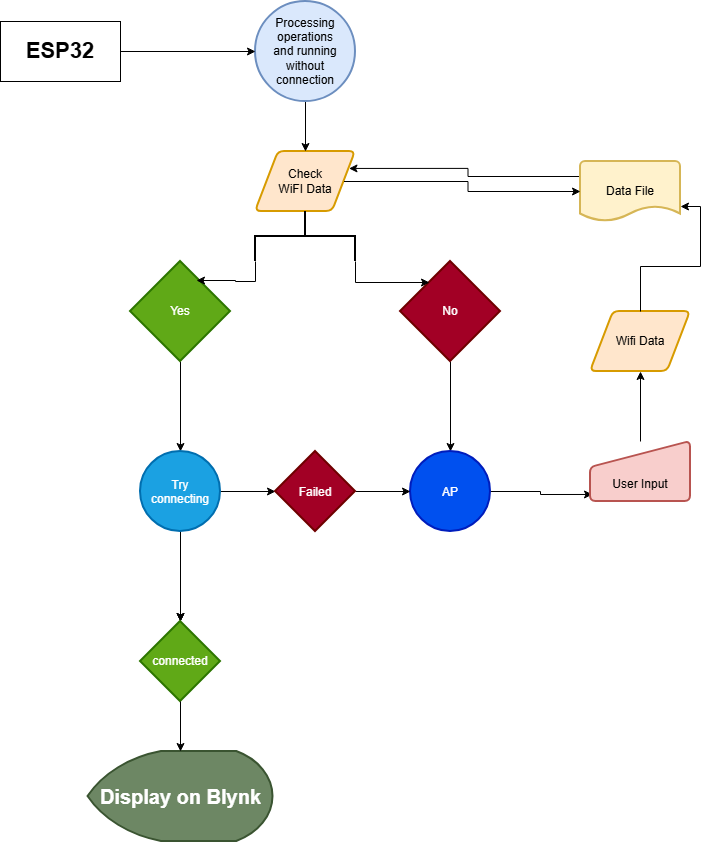

The diagram above was exported from draw.io. Its source (the exported page's mxGraphModel, read from the mxfile embedded in the PNG):
<mxGraphModel dx="1094" dy="732" grid="1" gridSize="10" guides="1" tooltips="1" connect="1" arrows="1" fold="1" page="1" pageScale="1" pageWidth="850" pageHeight="1100" math="0" shadow="0">
  <root>
    <mxCell id="0" />
    <mxCell id="1" parent="0" />
    <mxCell id="u8HkPZaWMq_HBXUq9CFG-19" edge="1" parent="1" source="u8HkPZaWMq_HBXUq9CFG-2" style="edgeStyle=orthogonalEdgeStyle;rounded=0;orthogonalLoop=1;jettySize=auto;html=1;" target="u8HkPZaWMq_HBXUq9CFG-18" value="">
      <mxGeometry relative="1" as="geometry" />
    </mxCell>
    <mxCell id="u8HkPZaWMq_HBXUq9CFG-2" parent="1" style="strokeWidth=2;html=1;shape=mxgraph.flowchart.decision;whiteSpace=wrap;fillColor=#60a917;fontColor=#ffffff;strokeColor=#2D7600;" value="Yes" vertex="1">
      <mxGeometry height="100" width="100" x="250" y="340" as="geometry" />
    </mxCell>
    <mxCell id="u8HkPZaWMq_HBXUq9CFG-5" parent="1" style="shape=parallelogram;html=1;strokeWidth=2;perimeter=parallelogramPerimeter;whiteSpace=wrap;rounded=1;arcSize=12;size=0.23;fillColor=#ffe6cc;strokeColor=#d79b00;" value="Check&lt;br&gt;&lt;div&gt;WiFI Data&lt;/div&gt;" vertex="1">
      <mxGeometry height="60" width="100" x="375" y="230" as="geometry" />
    </mxCell>
    <mxCell id="u8HkPZaWMq_HBXUq9CFG-9" parent="1" style="strokeWidth=2;html=1;shape=mxgraph.flowchart.annotation_2;align=left;labelPosition=right;pointerEvents=1;direction=south;" value="" vertex="1">
      <mxGeometry height="50" width="100" x="375" y="290" as="geometry" />
    </mxCell>
    <mxCell id="u8HkPZaWMq_HBXUq9CFG-10" edge="1" parent="1" source="u8HkPZaWMq_HBXUq9CFG-9" style="edgeStyle=orthogonalEdgeStyle;rounded=0;orthogonalLoop=1;jettySize=auto;html=1;exitX=1;exitY=1;exitDx=0;exitDy=0;exitPerimeter=0;entryX=0.66;entryY=0.19;entryDx=0;entryDy=0;entryPerimeter=0;" target="u8HkPZaWMq_HBXUq9CFG-2">
      <mxGeometry relative="1" as="geometry" />
    </mxCell>
    <mxCell id="u8HkPZaWMq_HBXUq9CFG-17" edge="1" parent="1" source="u8HkPZaWMq_HBXUq9CFG-11" style="edgeStyle=orthogonalEdgeStyle;rounded=0;orthogonalLoop=1;jettySize=auto;html=1;" target="u8HkPZaWMq_HBXUq9CFG-16" value="">
      <mxGeometry relative="1" as="geometry" />
    </mxCell>
    <mxCell id="u8HkPZaWMq_HBXUq9CFG-11" parent="1" style="strokeWidth=2;html=1;shape=mxgraph.flowchart.decision;whiteSpace=wrap;fillColor=#a20025;strokeColor=#6F0000;fontColor=#ffffff;" value="No" vertex="1">
      <mxGeometry height="100" width="100" x="520" y="340" as="geometry" />
    </mxCell>
    <mxCell id="u8HkPZaWMq_HBXUq9CFG-12" edge="1" parent="1" source="u8HkPZaWMq_HBXUq9CFG-9" style="edgeStyle=orthogonalEdgeStyle;rounded=0;orthogonalLoop=1;jettySize=auto;html=1;exitX=1;exitY=0;exitDx=0;exitDy=0;exitPerimeter=0;entryX=0.29;entryY=0.21;entryDx=0;entryDy=0;entryPerimeter=0;" target="u8HkPZaWMq_HBXUq9CFG-11">
      <mxGeometry relative="1" as="geometry" />
    </mxCell>
    <mxCell id="u8HkPZaWMq_HBXUq9CFG-37" edge="1" parent="1" source="u8HkPZaWMq_HBXUq9CFG-16" style="edgeStyle=orthogonalEdgeStyle;rounded=0;orthogonalLoop=1;jettySize=auto;html=1;exitX=1;exitY=0.5;exitDx=0;exitDy=0;entryX=0.02;entryY=0.883;entryDx=0;entryDy=0;entryPerimeter=0;" target="u8HkPZaWMq_HBXUq9CFG-31">
      <mxGeometry relative="1" as="geometry" />
    </mxCell>
    <mxCell id="u8HkPZaWMq_HBXUq9CFG-16" parent="1" style="ellipse;whiteSpace=wrap;html=1;shapeInside=1;strokeWidth=2;fillColor=#0050ef;fontColor=#ffffff;strokeColor=#001DBC;" value="AP" vertex="1">
      <mxGeometry height="80" width="80" x="530" y="530" as="geometry" />
    </mxCell>
    <mxCell id="u8HkPZaWMq_HBXUq9CFG-25" edge="1" parent="1" source="u8HkPZaWMq_HBXUq9CFG-18" style="edgeStyle=orthogonalEdgeStyle;rounded=0;orthogonalLoop=1;jettySize=auto;html=1;" target="u8HkPZaWMq_HBXUq9CFG-24" value="">
      <mxGeometry relative="1" as="geometry" />
    </mxCell>
    <mxCell id="u8HkPZaWMq_HBXUq9CFG-26" edge="1" parent="1" source="u8HkPZaWMq_HBXUq9CFG-18" style="edgeStyle=orthogonalEdgeStyle;rounded=0;orthogonalLoop=1;jettySize=auto;html=1;" target="u8HkPZaWMq_HBXUq9CFG-24" value="">
      <mxGeometry relative="1" as="geometry" />
    </mxCell>
    <mxCell id="u8HkPZaWMq_HBXUq9CFG-27" edge="1" parent="1" source="u8HkPZaWMq_HBXUq9CFG-18" style="edgeStyle=orthogonalEdgeStyle;rounded=0;orthogonalLoop=1;jettySize=auto;html=1;" target="u8HkPZaWMq_HBXUq9CFG-24" value="">
      <mxGeometry relative="1" as="geometry" />
    </mxCell>
    <mxCell id="u8HkPZaWMq_HBXUq9CFG-29" edge="1" parent="1" source="u8HkPZaWMq_HBXUq9CFG-18" style="edgeStyle=orthogonalEdgeStyle;rounded=0;orthogonalLoop=1;jettySize=auto;html=1;" target="u8HkPZaWMq_HBXUq9CFG-28" value="">
      <mxGeometry relative="1" as="geometry" />
    </mxCell>
    <mxCell id="u8HkPZaWMq_HBXUq9CFG-18" parent="1" style="ellipse;whiteSpace=wrap;html=1;shapeInside=1;strokeWidth=2;fillColor=#1ba1e2;fontColor=#ffffff;strokeColor=#006EAF;" value="Try connecting" vertex="1">
      <mxGeometry height="80" width="80" x="260" y="530" as="geometry" />
    </mxCell>
    <mxCell id="u8HkPZaWMq_HBXUq9CFG-24" parent="1" style="rhombus;whiteSpace=wrap;html=1;shapeInside=1;strokeWidth=2;fillColor=#60a917;fontColor=#ffffff;strokeColor=#2D7600;" value="connected" vertex="1">
      <mxGeometry height="80" width="80" x="260" y="700" as="geometry" />
    </mxCell>
    <mxCell id="u8HkPZaWMq_HBXUq9CFG-30" edge="1" parent="1" source="u8HkPZaWMq_HBXUq9CFG-28" style="edgeStyle=orthogonalEdgeStyle;rounded=0;orthogonalLoop=1;jettySize=auto;html=1;entryX=0;entryY=0.5;entryDx=0;entryDy=0;" target="u8HkPZaWMq_HBXUq9CFG-16">
      <mxGeometry relative="1" as="geometry" />
    </mxCell>
    <mxCell id="u8HkPZaWMq_HBXUq9CFG-28" parent="1" style="rhombus;whiteSpace=wrap;html=1;shapeInside=1;strokeWidth=2;fillColor=#a20025;fontColor=#ffffff;strokeColor=#6F0000;" value="Failed" vertex="1">
      <mxGeometry height="80" width="80" x="395" y="530" as="geometry" />
    </mxCell>
    <mxCell id="u8HkPZaWMq_HBXUq9CFG-35" edge="1" parent="1" source="u8HkPZaWMq_HBXUq9CFG-31" style="edgeStyle=orthogonalEdgeStyle;rounded=0;orthogonalLoop=1;jettySize=auto;html=1;exitX=0.5;exitY=0;exitDx=0;exitDy=0;" target="u8HkPZaWMq_HBXUq9CFG-34">
      <mxGeometry relative="1" as="geometry" />
    </mxCell>
    <mxCell id="u8HkPZaWMq_HBXUq9CFG-31" parent="1" style="html=1;strokeWidth=2;shape=manualInput;boundedLbl=1;whiteSpace=wrap;rounded=1;size=26;arcSize=11;fillColor=#f8cecc;strokeColor=#b85450;" value="User Input" vertex="1">
      <mxGeometry height="60" width="100" x="710" y="520" as="geometry" />
    </mxCell>
    <mxCell id="u8HkPZaWMq_HBXUq9CFG-47" edge="1" parent="1" source="u8HkPZaWMq_HBXUq9CFG-33" style="edgeStyle=orthogonalEdgeStyle;rounded=0;orthogonalLoop=1;jettySize=auto;html=1;exitX=0;exitY=0.25;exitDx=0;exitDy=0;exitPerimeter=0;entryX=1;entryY=0.25;entryDx=0;entryDy=0;" target="u8HkPZaWMq_HBXUq9CFG-5">
      <mxGeometry relative="1" as="geometry" />
    </mxCell>
    <mxCell id="u8HkPZaWMq_HBXUq9CFG-33" parent="1" style="strokeWidth=2;html=1;shape=mxgraph.flowchart.document2;whiteSpace=wrap;size=0.25;fillColor=#fff2cc;strokeColor=#d6b656;" value="Data File" vertex="1">
      <mxGeometry height="60" width="100" x="700" y="240" as="geometry" />
    </mxCell>
    <mxCell id="u8HkPZaWMq_HBXUq9CFG-34" parent="1" style="shape=parallelogram;html=1;strokeWidth=2;perimeter=parallelogramPerimeter;whiteSpace=wrap;rounded=1;arcSize=12;size=0.23;fillColor=#ffe6cc;strokeColor=#d79b00;" value="Wifi Data" vertex="1">
      <mxGeometry height="60" width="100" x="710" y="390" as="geometry" />
    </mxCell>
    <mxCell id="u8HkPZaWMq_HBXUq9CFG-36" edge="1" parent="1" source="u8HkPZaWMq_HBXUq9CFG-34" style="edgeStyle=orthogonalEdgeStyle;rounded=0;orthogonalLoop=1;jettySize=auto;html=1;entryX=1;entryY=0.75;entryDx=0;entryDy=0;entryPerimeter=0;" target="u8HkPZaWMq_HBXUq9CFG-33">
      <mxGeometry relative="1" as="geometry" />
    </mxCell>
    <mxCell id="u8HkPZaWMq_HBXUq9CFG-38" edge="1" parent="1" source="u8HkPZaWMq_HBXUq9CFG-5" style="edgeStyle=orthogonalEdgeStyle;rounded=0;orthogonalLoop=1;jettySize=auto;html=1;exitX=1;exitY=0.5;exitDx=0;exitDy=0;entryX=0;entryY=0.5;entryDx=0;entryDy=0;entryPerimeter=0;" target="u8HkPZaWMq_HBXUq9CFG-33">
      <mxGeometry relative="1" as="geometry" />
    </mxCell>
    <mxCell id="u8HkPZaWMq_HBXUq9CFG-42" edge="1" parent="1" source="u8HkPZaWMq_HBXUq9CFG-41" style="edgeStyle=orthogonalEdgeStyle;rounded=0;orthogonalLoop=1;jettySize=auto;html=1;entryX=0.5;entryY=0;entryDx=0;entryDy=0;" target="u8HkPZaWMq_HBXUq9CFG-5">
      <mxGeometry relative="1" as="geometry" />
    </mxCell>
    <mxCell id="u8HkPZaWMq_HBXUq9CFG-41" parent="1" style="strokeWidth=2;html=1;shape=mxgraph.flowchart.start_2;whiteSpace=wrap;fillColor=#dae8fc;strokeColor=#6c8ebf;" value="Processing operations&lt;br&gt;and running without connection" vertex="1">
      <mxGeometry height="100" width="100" x="375" y="80" as="geometry" />
    </mxCell>
    <mxCell id="u8HkPZaWMq_HBXUq9CFG-44" edge="1" parent="1" source="u8HkPZaWMq_HBXUq9CFG-43" style="edgeStyle=orthogonalEdgeStyle;rounded=0;orthogonalLoop=1;jettySize=auto;html=1;" target="u8HkPZaWMq_HBXUq9CFG-41">
      <mxGeometry relative="1" as="geometry" />
    </mxCell>
    <mxCell id="u8HkPZaWMq_HBXUq9CFG-43" parent="1" style="rounded=0;whiteSpace=wrap;html=1;fillColor=light-dark(#FFFFFF,#FFFFFF);fontColor=light-dark(#000000,#000000);labelBackgroundColor=none;labelBorderColor=none;fontStyle=1;fontSize=22;" value="ESP32" vertex="1">
      <mxGeometry height="60" width="120" x="120" y="100" as="geometry" />
    </mxCell>
    <mxCell id="u8HkPZaWMq_HBXUq9CFG-45" parent="1" style="strokeWidth=2;html=1;shape=mxgraph.flowchart.display;whiteSpace=wrap;fillColor=#6d8764;fontColor=#ffffff;strokeColor=#3A5431;fontSize=20;fontStyle=1" value="Display on Blynk" vertex="1">
      <mxGeometry height="90" width="185" x="207.5" y="830" as="geometry" />
    </mxCell>
    <mxCell id="u8HkPZaWMq_HBXUq9CFG-46" edge="1" parent="1" source="u8HkPZaWMq_HBXUq9CFG-24" style="edgeStyle=orthogonalEdgeStyle;rounded=0;orthogonalLoop=1;jettySize=auto;html=1;entryX=0.5;entryY=0;entryDx=0;entryDy=0;entryPerimeter=0;" target="u8HkPZaWMq_HBXUq9CFG-45">
      <mxGeometry relative="1" as="geometry" />
    </mxCell>
  </root>
</mxGraphModel>